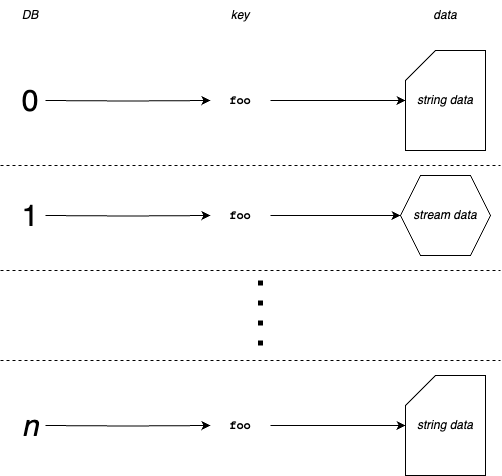

The diagram above was exported from draw.io. Its source (the exported page's mxGraphModel, read from the mxfile embedded in the PNG):
<mxGraphModel dx="1342" dy="628" grid="1" gridSize="10" guides="1" tooltips="1" connect="1" arrows="1" fold="1" page="1" pageScale="1" pageWidth="850" pageHeight="1100" math="0" shadow="0">
  <root>
    <mxCell id="0" />
    <mxCell id="1" parent="0" />
    <mxCell id="Nr0O8uQ5TSuqu7dRNnkr-17" style="edgeStyle=orthogonalEdgeStyle;rounded=0;orthogonalLoop=1;jettySize=auto;html=1;exitX=1;exitY=0.5;exitDx=0;exitDy=0;" edge="1" parent="1" source="Nr0O8uQ5TSuqu7dRNnkr-1" target="Nr0O8uQ5TSuqu7dRNnkr-2">
      <mxGeometry relative="1" as="geometry" />
    </mxCell>
    <mxCell id="Nr0O8uQ5TSuqu7dRNnkr-1" value="&lt;font face=&quot;Courier New&quot;&gt;&lt;b&gt;foo&lt;/b&gt;&lt;/font&gt;" style="text;html=1;strokeColor=none;fillColor=none;align=center;verticalAlign=middle;whiteSpace=wrap;rounded=0;" vertex="1" parent="1">
      <mxGeometry x="280" y="185" width="60" height="30" as="geometry" />
    </mxCell>
    <mxCell id="Nr0O8uQ5TSuqu7dRNnkr-2" value="&lt;i&gt;string data&lt;/i&gt;" style="shape=card;whiteSpace=wrap;html=1;" vertex="1" parent="1">
      <mxGeometry x="475" y="150" width="80" height="100" as="geometry" />
    </mxCell>
    <mxCell id="Nr0O8uQ5TSuqu7dRNnkr-21" style="edgeStyle=orthogonalEdgeStyle;rounded=0;orthogonalLoop=1;jettySize=auto;html=1;exitX=0.5;exitY=1;exitDx=0;exitDy=0;" edge="1" parent="1" target="Nr0O8uQ5TSuqu7dRNnkr-1">
      <mxGeometry relative="1" as="geometry">
        <mxPoint x="115" y="200" as="sourcePoint" />
      </mxGeometry>
    </mxCell>
    <mxCell id="Nr0O8uQ5TSuqu7dRNnkr-22" style="edgeStyle=orthogonalEdgeStyle;rounded=0;orthogonalLoop=1;jettySize=auto;html=1;exitX=0.5;exitY=1;exitDx=0;exitDy=0;" edge="1" parent="1" target="Nr0O8uQ5TSuqu7dRNnkr-5">
      <mxGeometry relative="1" as="geometry">
        <mxPoint x="115" y="315" as="sourcePoint" />
      </mxGeometry>
    </mxCell>
    <mxCell id="Nr0O8uQ5TSuqu7dRNnkr-18" style="edgeStyle=orthogonalEdgeStyle;rounded=0;orthogonalLoop=1;jettySize=auto;html=1;exitX=1;exitY=0.5;exitDx=0;exitDy=0;" edge="1" parent="1" source="Nr0O8uQ5TSuqu7dRNnkr-5" target="Nr0O8uQ5TSuqu7dRNnkr-6">
      <mxGeometry relative="1" as="geometry" />
    </mxCell>
    <mxCell id="Nr0O8uQ5TSuqu7dRNnkr-5" value="&lt;font face=&quot;Courier New&quot;&gt;&lt;b&gt;foo&lt;/b&gt;&lt;/font&gt;" style="text;html=1;strokeColor=none;fillColor=none;align=center;verticalAlign=middle;whiteSpace=wrap;rounded=0;" vertex="1" parent="1">
      <mxGeometry x="280" y="300" width="60" height="30" as="geometry" />
    </mxCell>
    <mxCell id="Nr0O8uQ5TSuqu7dRNnkr-6" value="&lt;i&gt;stream data&lt;/i&gt;" style="shape=hexagon;perimeter=hexagonPerimeter2;whiteSpace=wrap;html=1;fixedSize=1;" vertex="1" parent="1">
      <mxGeometry x="470" y="275" width="90" height="80" as="geometry" />
    </mxCell>
    <mxCell id="Nr0O8uQ5TSuqu7dRNnkr-7" value="" style="endArrow=none;dashed=1;html=1;dashPattern=1 3;strokeWidth=5;rounded=0;" edge="1" parent="1">
      <mxGeometry width="50" height="50" relative="1" as="geometry">
        <mxPoint x="330" y="445" as="sourcePoint" />
        <mxPoint x="330" y="375" as="targetPoint" />
      </mxGeometry>
    </mxCell>
    <mxCell id="Nr0O8uQ5TSuqu7dRNnkr-20" style="edgeStyle=orthogonalEdgeStyle;rounded=0;orthogonalLoop=1;jettySize=auto;html=1;exitX=1;exitY=0.5;exitDx=0;exitDy=0;entryX=0;entryY=0.5;entryDx=0;entryDy=0;entryPerimeter=0;" edge="1" parent="1" source="Nr0O8uQ5TSuqu7dRNnkr-11" target="Nr0O8uQ5TSuqu7dRNnkr-12">
      <mxGeometry relative="1" as="geometry" />
    </mxCell>
    <mxCell id="Nr0O8uQ5TSuqu7dRNnkr-11" value="&lt;font face=&quot;Courier New&quot;&gt;&lt;b&gt;foo&lt;/b&gt;&lt;/font&gt;" style="text;html=1;strokeColor=none;fillColor=none;align=center;verticalAlign=middle;whiteSpace=wrap;rounded=0;" vertex="1" parent="1">
      <mxGeometry x="280" y="510" width="60" height="30" as="geometry" />
    </mxCell>
    <mxCell id="Nr0O8uQ5TSuqu7dRNnkr-12" value="&lt;i&gt;string data&lt;/i&gt;" style="shape=card;whiteSpace=wrap;html=1;" vertex="1" parent="1">
      <mxGeometry x="475" y="475" width="80" height="100" as="geometry" />
    </mxCell>
    <mxCell id="Nr0O8uQ5TSuqu7dRNnkr-23" style="edgeStyle=orthogonalEdgeStyle;rounded=0;orthogonalLoop=1;jettySize=auto;html=1;exitX=0.5;exitY=1;exitDx=0;exitDy=0;" edge="1" parent="1" target="Nr0O8uQ5TSuqu7dRNnkr-11">
      <mxGeometry relative="1" as="geometry">
        <mxPoint x="115" y="525" as="sourcePoint" />
      </mxGeometry>
    </mxCell>
    <mxCell id="Nr0O8uQ5TSuqu7dRNnkr-14" value="" style="endArrow=none;dashed=1;html=1;rounded=0;" edge="1" parent="1">
      <mxGeometry width="50" height="50" relative="1" as="geometry">
        <mxPoint x="70" y="265" as="sourcePoint" />
        <mxPoint x="570" y="265" as="targetPoint" />
      </mxGeometry>
    </mxCell>
    <mxCell id="Nr0O8uQ5TSuqu7dRNnkr-24" value="&lt;i&gt;key&lt;/i&gt;" style="text;html=1;strokeColor=none;fillColor=none;align=center;verticalAlign=middle;whiteSpace=wrap;rounded=0;" vertex="1" parent="1">
      <mxGeometry x="280" y="100" width="60" height="30" as="geometry" />
    </mxCell>
    <mxCell id="Nr0O8uQ5TSuqu7dRNnkr-25" value="&lt;i&gt;data&lt;/i&gt;" style="text;html=1;strokeColor=none;fillColor=none;align=center;verticalAlign=middle;whiteSpace=wrap;rounded=0;" vertex="1" parent="1">
      <mxGeometry x="485" y="100" width="60" height="30" as="geometry" />
    </mxCell>
    <mxCell id="Nr0O8uQ5TSuqu7dRNnkr-26" value="&lt;i&gt;DB&lt;/i&gt;" style="text;html=1;strokeColor=none;fillColor=none;align=center;verticalAlign=middle;whiteSpace=wrap;rounded=0;" vertex="1" parent="1">
      <mxGeometry x="70" y="100" width="60" height="30" as="geometry" />
    </mxCell>
    <mxCell id="Nr0O8uQ5TSuqu7dRNnkr-27" value="&lt;font style=&quot;font-size: 30px;&quot;&gt;0&lt;/font&gt;" style="text;html=1;strokeColor=none;fillColor=none;align=center;verticalAlign=middle;whiteSpace=wrap;rounded=0;" vertex="1" parent="1">
      <mxGeometry x="70" y="185" width="60" height="30" as="geometry" />
    </mxCell>
    <mxCell id="Nr0O8uQ5TSuqu7dRNnkr-28" value="&lt;font style=&quot;font-size: 30px;&quot;&gt;1&lt;/font&gt;" style="text;html=1;strokeColor=none;fillColor=none;align=center;verticalAlign=middle;whiteSpace=wrap;rounded=0;" vertex="1" parent="1">
      <mxGeometry x="70" y="300" width="60" height="30" as="geometry" />
    </mxCell>
    <mxCell id="Nr0O8uQ5TSuqu7dRNnkr-29" value="&lt;font style=&quot;font-size: 30px;&quot;&gt;&lt;i&gt;n&lt;/i&gt;&lt;/font&gt;" style="text;html=1;strokeColor=none;fillColor=none;align=center;verticalAlign=middle;whiteSpace=wrap;rounded=0;" vertex="1" parent="1">
      <mxGeometry x="70" y="510" width="60" height="30" as="geometry" />
    </mxCell>
    <mxCell id="Nr0O8uQ5TSuqu7dRNnkr-30" value="" style="endArrow=none;dashed=1;html=1;rounded=0;" edge="1" parent="1">
      <mxGeometry width="50" height="50" relative="1" as="geometry">
        <mxPoint x="70" y="370" as="sourcePoint" />
        <mxPoint x="570" y="370" as="targetPoint" />
      </mxGeometry>
    </mxCell>
    <mxCell id="Nr0O8uQ5TSuqu7dRNnkr-31" value="" style="endArrow=none;dashed=1;html=1;rounded=0;" edge="1" parent="1">
      <mxGeometry width="50" height="50" relative="1" as="geometry">
        <mxPoint x="70" y="460" as="sourcePoint" />
        <mxPoint x="570" y="460" as="targetPoint" />
      </mxGeometry>
    </mxCell>
  </root>
</mxGraphModel>